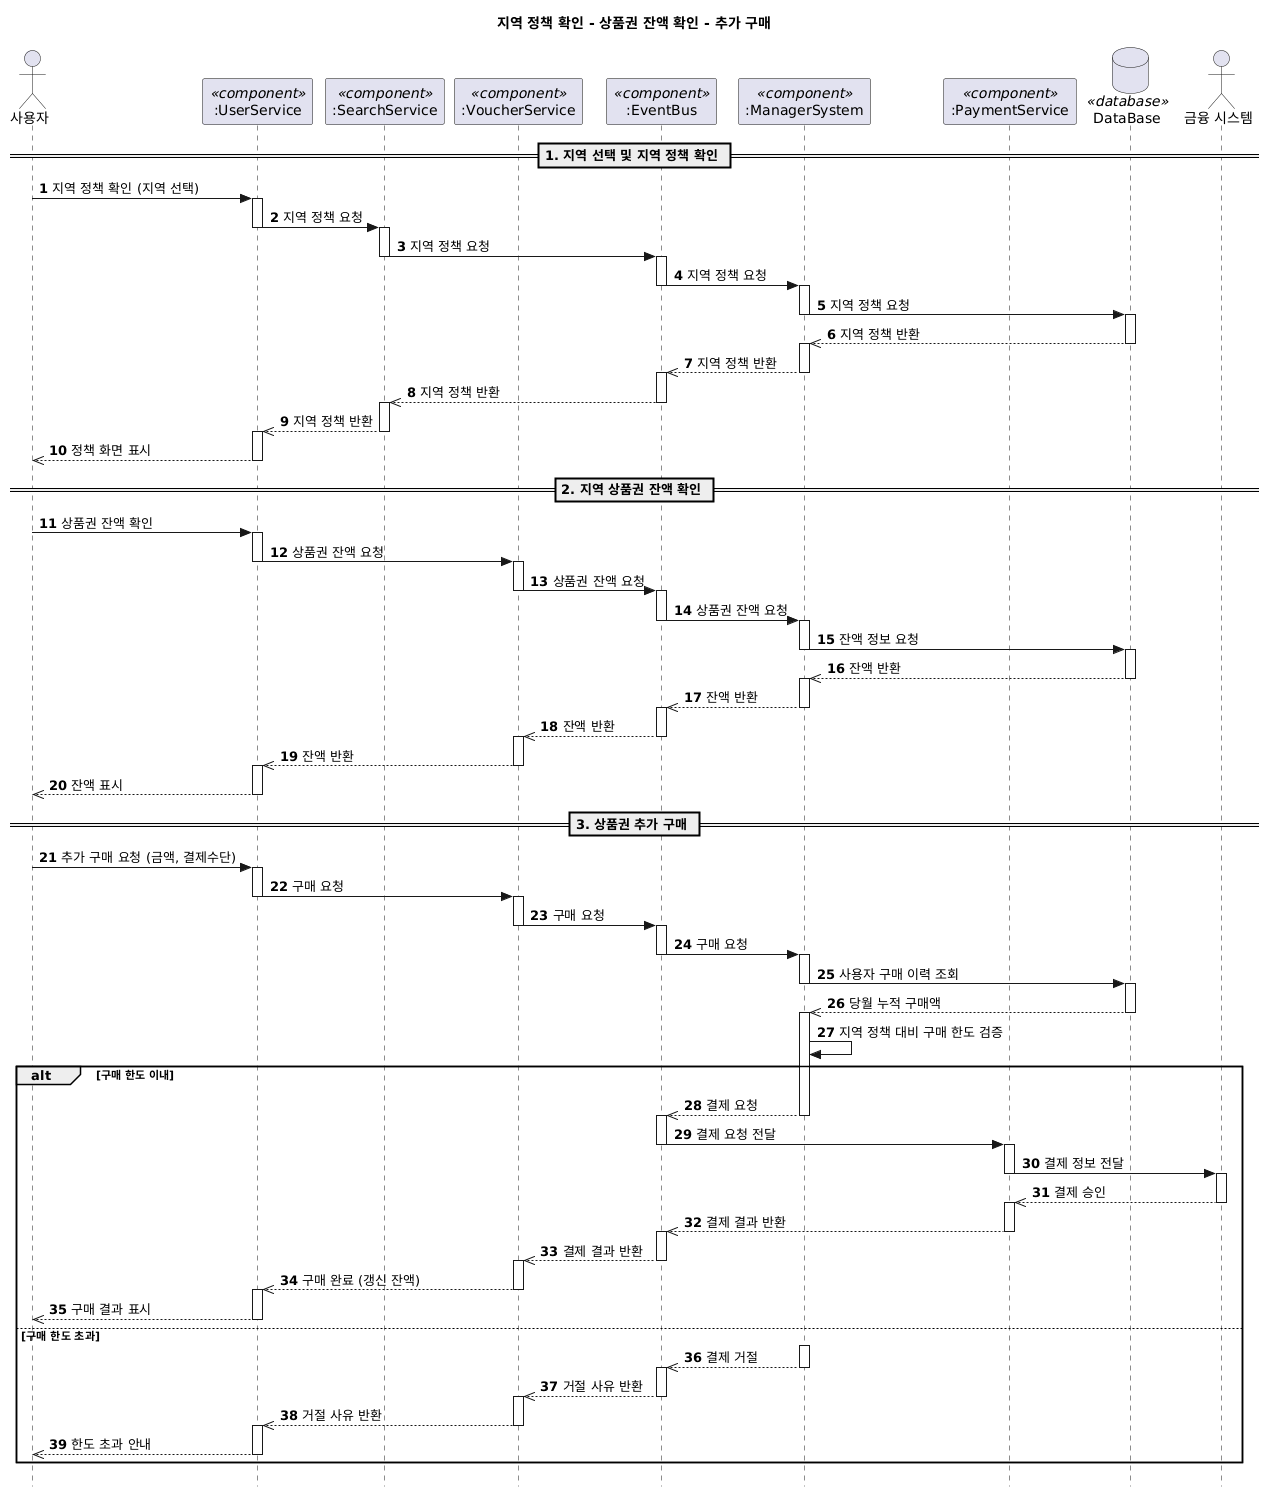

The diagram above was rendered by PlantUML. Its source (embedded in the PNG):
@startuml
title 지역 정책 확인 - 상품권 잔액 확인 - 추가 구매

skinparam style strictuml
skinparam shadowing false
skinparam sequenceMessageAlign left
skinparam BoxPadding 12
skinparam defaultFontName Malgun Gothic
autonumber

actor "사용자" as User
participant ":UserService" as UserService <<component>>
participant ":SearchService" as SearchService <<component>>
participant ":VoucherService" as VoucherService <<component>>
participant ":EventBus" as EventBus <<component>>
participant ":ManagerSystem" as ManagerSystem <<component>>
participant ":PaymentService" as PaymentService <<component>>
database "DataBase" as DB <<database>>
actor "금융 시스템" as FinancialSystem

== 1. 지역 선택 및 지역 정책 확인 ==
User -> UserService : 지역 정책 확인 (지역 선택)
activate UserService
UserService -> SearchService : 지역 정책 요청
activate SearchService
deactivate UserService
SearchService -> EventBus : 지역 정책 요청
activate EventBus
deactivate SearchService
EventBus -> ManagerSystem : 지역 정책 요청
deactivate EventBus
activate ManagerSystem
ManagerSystem -> DB : 지역 정책 요청
activate DB
deactivate ManagerSystem
DB -->> ManagerSystem : 지역 정책 반환
activate ManagerSystem
deactivate DB
ManagerSystem -->> EventBus : 지역 정책 반환
deactivate ManagerSystem
activate EventBus
EventBus -->> SearchService : 지역 정책 반환
activate SearchService
deactivate EventBus
SearchService -->> UserService : 지역 정책 반환
activate UserService
deactivate SearchService
UserService -->> User : 정책 화면 표시
deactivate UserService

== 2. 지역 상품권 잔액 확인 ==
User -> UserService : 상품권 잔액 확인
activate UserService
UserService -> VoucherService : 상품권 잔액 요청
deactivate UserService
activate VoucherService
VoucherService -> EventBus : 상품권 잔액 요청
deactivate VoucherService
activate EventBus
EventBus -> ManagerSystem : 상품권 잔액 요청
deactivate EventBus
activate ManagerSystem
ManagerSystem -> DB : 잔액 정보 요청
activate DB
deactivate ManagerSystem
DB -->> ManagerSystem : 잔액 반환
activate ManagerSystem
deactivate DB
ManagerSystem -->> EventBus : 잔액 반환
deactivate ManagerSystem
activate EventBus
EventBus -->> VoucherService : 잔액 반환
activate VoucherService
deactivate EventBus
VoucherService -->> UserService : 잔액 반환
activate UserService
deactivate VoucherService
UserService -->> User : 잔액 표시
deactivate UserService

== 3. 상품권 추가 구매 ==
User -> UserService : 추가 구매 요청 (금액, 결제수단)
activate UserService
UserService -> VoucherService : 구매 요청
deactivate UserService
activate VoucherService
VoucherService -> EventBus : 구매 요청
deactivate VoucherService
activate EventBus
EventBus -> ManagerSystem : 구매 요청
deactivate EventBus
activate ManagerSystem
ManagerSystem -> DB : 사용자 구매 이력 조회
deactivate ManagerSystem
activate DB
DB -->> ManagerSystem : 당월 누적 구매액
activate ManagerSystem
deactivate DB
ManagerSystem -> ManagerSystem : 지역 정책 대비 구매 한도 검증

alt 구매 한도 이내
  ManagerSystem -->> EventBus : 결제 요청
  deactivate ManagerSystem
  activate EventBus
  EventBus -> PaymentService : 결제 요청 전달
  deactivate EventBus
  activate PaymentService
  PaymentService -> FinancialSystem : 결제 정보 전달
  deactivate PaymentService
  activate FinancialSystem
  FinancialSystem -->> PaymentService : 결제 승인
  deactivate FinancialSystem
  activate PaymentService
  PaymentService -->> EventBus : 결제 결과 반환
  deactivate PaymentService
  activate EventBus
  EventBus -->> VoucherService : 결제 결과 반환
  activate VoucherService
  deactivate EventBus
  VoucherService -->> UserService : 구매 완료 (갱신 잔액)
  activate UserService
  deactivate VoucherService
  UserService -->> User : 구매 결과 표시
  deactivate UserService
else 구매 한도 초과
  activate ManagerSystem
  ManagerSystem -->> EventBus : 결제 거절
  deactivate ManagerSystem
  activate EventBus
  EventBus -->> VoucherService : 거절 사유 반환
  activate VoucherService
  deactivate EventBus
  VoucherService -->> UserService : 거절 사유 반환
  activate UserService
  deactivate VoucherService
  UserService -->> User : 한도 초과 안내
  deactivate UserService
end
@enduml